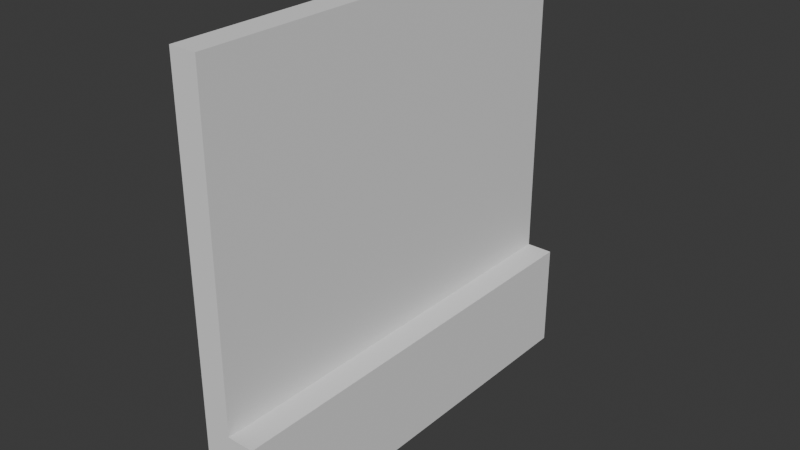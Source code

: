 # Source: Wall.blend  (saved by Blender 4.5.90; exported with 4.5.12 LTS)
import bpy
from mathutils import Matrix  # noqa: F401  (used for matrix-valued properties, if any)

bpy.ops.wm.read_factory_settings(use_empty=True)
scene = bpy.context.scene
scene.name = 'Scene'

# ---- collections
col_collection = bpy.data.collections.new('Collection'); scene.collection.children.link(col_collection)

# ---- world
world_world = bpy.data.worlds.new('World'); scene.world = world_world
world_world.use_nodes = True; world_world.node_tree.nodes.clear()
_N = world_world.node_tree.nodes; _L = world_world.node_tree.links
n0 = _N.new('ShaderNodeOutputWorld'); n0.name = 'World Output'; n0.location = (200, 100)
n1 = _N.new('ShaderNodeBackground'); n1.name = 'Background'; n1.location = (-200, 100)
n1.inputs[0].default_value = (0.05088, 0.05088, 0.05088, 1.0)
_L.new(n1.outputs[0], n0.inputs[0])
n0.is_active_output = True
world_world.color = (0.05088, 0.05088, 0.05088)
world_world.sun_shadow_jitter_overblur = 0.0

# ---- meshes
me_cube_005 = bpy.data.meshes.new('Cube.005')
me_cube_005.from_pydata([(0.05, -0.4, 1.0), (0.05, -0.4, 3.0), (0.05, 0.4, 1.0), (0.05, 0.4, 3.0), (-1.08e-07, 0.4, 3.0), (-4.098e-08, -0.4, 3.0), (-4.098e-08, -0.4, 9.0), (-1.08e-07, 0.4, 9.0), (-0.05, -0.4, 1.0), (-0.05, -0.4, 9.0), (-0.05, -0.4, 3.0), (-0.05, 0.4, 1.0), (-0.05, 0.4, 9.0), (-0.05, 0.4, 3.0)], [], [(11, 13, 10, 8), (0, 2, 3, 1), (6, 5, 10, 9), (5, 4, 7, 6), (1, 3, 4, 5), (13, 4, 7, 12), (13, 12, 9, 10), (8, 0, 2, 11), (10, 1, 0, 8), (9, 12, 7, 6), (11, 2, 3, 13)])
_uv = me_cube_005.uv_layers.new(name='UVMap')
_uv.uv.foreach_set('vector', [0.125, 1.0, 0.125, 0.75, 0.2, 0.75, 0.2, 1.0, 0.275, 1.0, 0.2, 1.0, 0.2, 0.75, 0.275, 0.75, 0.2797, 1.192e-07, 0.2797, 0.75, 0.275, 0.75, 0.275, 0.0, 0.275, 0.75, 0.2, 0.75, 0.2, 0.0, 0.275, 0.0, 0.2937, 0.45, 0.2938, 0.55, 0.2891, 0.55, 0.2891, 0.45, 0.2844, 0.75, 0.2797, 0.75, 0.2797, 1.192e-07, 0.2844, 0.0, 0.125, 0.75, 0.125, 0.0, 0.2, 0.0, 0.2, 0.75, 0.2891, 0.25, 0.2984, 0.25, 0.2984, 0.35, 0.2891, 0.35, 0.2891, 0.0, 0.2984, 0.0, 0.2984, 0.25, 0.2891, 0.25, 0.2938, 0.35, 0.2938, 0.45, 0.2891, 0.45, 0.2891, 0.35, 0.2891, 1.0, 0.2797, 1.0, 0.2797, 0.75, 0.2891, 0.75])
me_cube_005.materials.append(None)
me_cube_005.update()

# ---- objects
ob_cube_001 = bpy.data.objects.new('Cube.001', me_cube_005)

# ---- transforms, parenting, visibility, modifiers, constraints
ob_cube_001.location = (0.0, 0.0, 0.0)
ob_cube_001.scale = (2.0, 2.0, 0.2)

# ---- collection membership
col_collection.objects.link(ob_cube_001)

# ---- scene / render settings (as saved in the file)
scene.frame_start = 1; scene.frame_end = 250; scene.frame_set(2)
scene.render.engine = 'BLENDER_EEVEE_NEXT'
bpy.context.view_layer.update()

# ---- added for rendering (the .blend has no active camera and no usable light): camera, sun
cam_auto = bpy.data.cameras.new('AutoCamera')
cam_auto.lens = 50.0
cam_auto.sensor_width = 36.0
cam_auto.clip_end = 1000.0
ob_auto_camera = bpy.data.objects.new('AutoCamera', cam_auto)
scene.collection.objects.link(ob_auto_camera)
ob_auto_camera.location = (2.10171, -2.52205, 2.68137)
ob_auto_camera.rotation_euler = (1.09748, -7.21219e-08, 0.694738)
scene.camera = ob_auto_camera
light_auto_sun = bpy.data.lights.new('AutoSun', 'SUN')
light_auto_sun.energy = 3.0
light_auto_sun.angle = 0.0523599
ob_auto_sun = bpy.data.objects.new('AutoSun', light_auto_sun)
scene.collection.objects.link(ob_auto_sun)
ob_auto_sun.rotation_euler = (0.872665, 0.174533, 0.523599)
bpy.context.view_layer.update()
